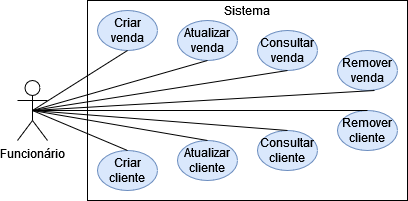

The diagram above was exported from draw.io. Its source (the exported page's mxGraphModel, read from the mxfile embedded in the PNG):
<mxGraphModel dx="1345" dy="820" grid="1" gridSize="10" guides="1" tooltips="1" connect="1" arrows="1" fold="1" page="1" pageScale="1" pageWidth="827" pageHeight="1169" math="0" shadow="0">
  <root>
    <mxCell id="0" />
    <mxCell id="1" parent="0" />
    <mxCell id="PZfMB_u0YXN7Pgld8vFv-1" value="Funcionário" style="shape=umlActor;verticalLabelPosition=bottom;verticalAlign=top;html=1;outlineConnect=0;" vertex="1" parent="1">
      <mxGeometry x="30" y="80" width="30" height="60" as="geometry" />
    </mxCell>
    <mxCell id="PZfMB_u0YXN7Pgld8vFv-5" value="" style="rounded=0;whiteSpace=wrap;html=1;" vertex="1" parent="1">
      <mxGeometry x="100" width="320" height="200" as="geometry" />
    </mxCell>
    <mxCell id="PZfMB_u0YXN7Pgld8vFv-6" value="Sistema" style="text;html=1;strokeColor=none;fillColor=none;align=center;verticalAlign=middle;whiteSpace=wrap;rounded=0;" vertex="1" parent="1">
      <mxGeometry x="230" width="60" height="20" as="geometry" />
    </mxCell>
    <mxCell id="PZfMB_u0YXN7Pgld8vFv-7" value="Criar venda" style="ellipse;whiteSpace=wrap;html=1;fillColor=#dae8fc;strokeColor=#6c8ebf;" vertex="1" parent="1">
      <mxGeometry x="110" y="10" width="60" height="40" as="geometry" />
    </mxCell>
    <mxCell id="PZfMB_u0YXN7Pgld8vFv-8" value="Atualizar venda" style="ellipse;whiteSpace=wrap;html=1;fillColor=#dae8fc;strokeColor=#6c8ebf;" vertex="1" parent="1">
      <mxGeometry x="190" y="20" width="60" height="40" as="geometry" />
    </mxCell>
    <mxCell id="PZfMB_u0YXN7Pgld8vFv-9" value="Consultar venda" style="ellipse;whiteSpace=wrap;html=1;fillColor=#dae8fc;strokeColor=#6c8ebf;" vertex="1" parent="1">
      <mxGeometry x="270" y="30" width="60" height="40" as="geometry" />
    </mxCell>
    <mxCell id="PZfMB_u0YXN7Pgld8vFv-10" value="Remover venda" style="ellipse;whiteSpace=wrap;html=1;fillColor=#dae8fc;strokeColor=#6c8ebf;" vertex="1" parent="1">
      <mxGeometry x="350" y="50" width="60" height="40" as="geometry" />
    </mxCell>
    <mxCell id="PZfMB_u0YXN7Pgld8vFv-11" value="Criar cliente" style="ellipse;whiteSpace=wrap;html=1;fillColor=#dae8fc;strokeColor=#6c8ebf;" vertex="1" parent="1">
      <mxGeometry x="110" y="150" width="60" height="40" as="geometry" />
    </mxCell>
    <mxCell id="PZfMB_u0YXN7Pgld8vFv-12" value="Atualizar cliente" style="ellipse;whiteSpace=wrap;html=1;fillColor=#dae8fc;strokeColor=#6c8ebf;" vertex="1" parent="1">
      <mxGeometry x="190" y="140" width="60" height="40" as="geometry" />
    </mxCell>
    <mxCell id="PZfMB_u0YXN7Pgld8vFv-13" value="Consultar cliente" style="ellipse;whiteSpace=wrap;html=1;fillColor=#dae8fc;strokeColor=#6c8ebf;" vertex="1" parent="1">
      <mxGeometry x="270" y="130" width="60" height="40" as="geometry" />
    </mxCell>
    <mxCell id="PZfMB_u0YXN7Pgld8vFv-14" value="Remover cliente" style="ellipse;whiteSpace=wrap;html=1;fillColor=#dae8fc;strokeColor=#6c8ebf;" vertex="1" parent="1">
      <mxGeometry x="350" y="110" width="60" height="40" as="geometry" />
    </mxCell>
    <mxCell id="PZfMB_u0YXN7Pgld8vFv-15" value="" style="endArrow=none;html=1;rounded=0;exitX=0.5;exitY=0.5;exitDx=0;exitDy=0;exitPerimeter=0;entryX=0.5;entryY=1;entryDx=0;entryDy=0;" edge="1" parent="1" source="PZfMB_u0YXN7Pgld8vFv-1" target="PZfMB_u0YXN7Pgld8vFv-7">
      <mxGeometry width="50" height="50" relative="1" as="geometry">
        <mxPoint x="120" y="280" as="sourcePoint" />
        <mxPoint x="170" y="230" as="targetPoint" />
      </mxGeometry>
    </mxCell>
    <mxCell id="PZfMB_u0YXN7Pgld8vFv-16" value="" style="endArrow=none;html=1;rounded=0;exitX=0.5;exitY=0.5;exitDx=0;exitDy=0;exitPerimeter=0;entryX=0.5;entryY=1;entryDx=0;entryDy=0;" edge="1" parent="1" source="PZfMB_u0YXN7Pgld8vFv-1" target="PZfMB_u0YXN7Pgld8vFv-8">
      <mxGeometry width="50" height="50" relative="1" as="geometry">
        <mxPoint x="55" y="130.98000000000002" as="sourcePoint" />
        <mxPoint x="150" y="60" as="targetPoint" />
      </mxGeometry>
    </mxCell>
    <mxCell id="PZfMB_u0YXN7Pgld8vFv-17" value="" style="endArrow=none;html=1;rounded=0;exitX=0.5;exitY=0.5;exitDx=0;exitDy=0;exitPerimeter=0;entryX=0.5;entryY=1;entryDx=0;entryDy=0;" edge="1" parent="1" source="PZfMB_u0YXN7Pgld8vFv-1" target="PZfMB_u0YXN7Pgld8vFv-9">
      <mxGeometry width="50" height="50" relative="1" as="geometry">
        <mxPoint x="55" y="120" as="sourcePoint" />
        <mxPoint x="150" y="60" as="targetPoint" />
      </mxGeometry>
    </mxCell>
    <mxCell id="PZfMB_u0YXN7Pgld8vFv-18" value="" style="endArrow=none;html=1;rounded=0;exitX=0.5;exitY=0.5;exitDx=0;exitDy=0;exitPerimeter=0;entryX=0.617;entryY=1;entryDx=0;entryDy=0;entryPerimeter=0;" edge="1" parent="1" source="PZfMB_u0YXN7Pgld8vFv-1" target="PZfMB_u0YXN7Pgld8vFv-10">
      <mxGeometry width="50" height="50" relative="1" as="geometry">
        <mxPoint x="55" y="120" as="sourcePoint" />
        <mxPoint x="310" y="80" as="targetPoint" />
      </mxGeometry>
    </mxCell>
    <mxCell id="PZfMB_u0YXN7Pgld8vFv-19" value="" style="endArrow=none;html=1;rounded=0;exitX=0.5;exitY=0.5;exitDx=0;exitDy=0;exitPerimeter=0;entryX=0.5;entryY=0;entryDx=0;entryDy=0;" edge="1" parent="1" source="PZfMB_u0YXN7Pgld8vFv-1" target="PZfMB_u0YXN7Pgld8vFv-14">
      <mxGeometry width="50" height="50" relative="1" as="geometry">
        <mxPoint x="55" y="120" as="sourcePoint" />
        <mxPoint x="397.02" y="100" as="targetPoint" />
      </mxGeometry>
    </mxCell>
    <mxCell id="PZfMB_u0YXN7Pgld8vFv-20" value="" style="endArrow=none;html=1;rounded=0;exitX=0.5;exitY=0.5;exitDx=0;exitDy=0;exitPerimeter=0;entryX=0.5;entryY=0;entryDx=0;entryDy=0;" edge="1" parent="1" source="PZfMB_u0YXN7Pgld8vFv-1" target="PZfMB_u0YXN7Pgld8vFv-13">
      <mxGeometry width="50" height="50" relative="1" as="geometry">
        <mxPoint x="55" y="120" as="sourcePoint" />
        <mxPoint x="390" y="120" as="targetPoint" />
      </mxGeometry>
    </mxCell>
    <mxCell id="PZfMB_u0YXN7Pgld8vFv-21" value="" style="endArrow=none;html=1;rounded=0;exitX=0.5;exitY=0.5;exitDx=0;exitDy=0;exitPerimeter=0;entryX=0.5;entryY=0;entryDx=0;entryDy=0;" edge="1" parent="1" source="PZfMB_u0YXN7Pgld8vFv-1" target="PZfMB_u0YXN7Pgld8vFv-12">
      <mxGeometry width="50" height="50" relative="1" as="geometry">
        <mxPoint x="55" y="120" as="sourcePoint" />
        <mxPoint x="310" y="140" as="targetPoint" />
      </mxGeometry>
    </mxCell>
    <mxCell id="PZfMB_u0YXN7Pgld8vFv-22" value="" style="endArrow=none;html=1;rounded=0;exitX=0.5;exitY=0.5;exitDx=0;exitDy=0;exitPerimeter=0;entryX=0.5;entryY=0;entryDx=0;entryDy=0;" edge="1" parent="1" source="PZfMB_u0YXN7Pgld8vFv-1" target="PZfMB_u0YXN7Pgld8vFv-11">
      <mxGeometry width="50" height="50" relative="1" as="geometry">
        <mxPoint x="55" y="120" as="sourcePoint" />
        <mxPoint x="230" y="150" as="targetPoint" />
      </mxGeometry>
    </mxCell>
  </root>
</mxGraphModel>